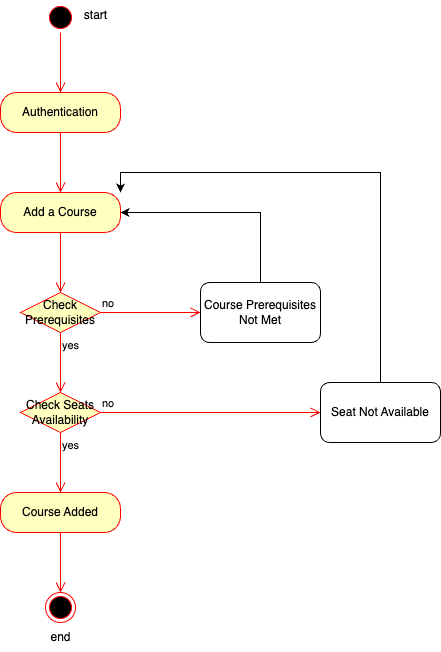

The diagram above was exported from draw.io. Its source (the exported page's mxGraphModel, read from the mxfile embedded in the PNG):
<mxGraphModel dx="1715" dy="1034" grid="1" gridSize="10" guides="1" tooltips="1" connect="1" arrows="1" fold="1" page="1" pageScale="1" pageWidth="1100" pageHeight="850" background="none" math="0" shadow="0">
  <root>
    <mxCell id="0" />
    <mxCell id="1" parent="0" />
    <mxCell id="9EIaElXEinwlO5w9nvkp-107" value="" style="ellipse;html=1;shape=startState;fillColor=#000000;strokeColor=#ff0000;" vertex="1" parent="1">
      <mxGeometry x="465" y="50" width="30" height="30" as="geometry" />
    </mxCell>
    <mxCell id="9EIaElXEinwlO5w9nvkp-108" value="" style="edgeStyle=orthogonalEdgeStyle;html=1;verticalAlign=bottom;endArrow=open;endSize=8;strokeColor=#ff0000;rounded=0;" edge="1" source="9EIaElXEinwlO5w9nvkp-107" parent="1">
      <mxGeometry relative="1" as="geometry">
        <mxPoint x="480" y="140" as="targetPoint" />
      </mxGeometry>
    </mxCell>
    <mxCell id="9EIaElXEinwlO5w9nvkp-111" value="Authentication" style="rounded=1;whiteSpace=wrap;html=1;arcSize=40;fontColor=#000000;fillColor=#ffffc0;strokeColor=#ff0000;" vertex="1" parent="1">
      <mxGeometry x="420" y="140" width="120" height="40" as="geometry" />
    </mxCell>
    <mxCell id="9EIaElXEinwlO5w9nvkp-112" value="" style="edgeStyle=orthogonalEdgeStyle;html=1;verticalAlign=bottom;endArrow=open;endSize=8;strokeColor=#ff0000;rounded=0;" edge="1" source="9EIaElXEinwlO5w9nvkp-111" parent="1">
      <mxGeometry relative="1" as="geometry">
        <mxPoint x="480" y="240" as="targetPoint" />
      </mxGeometry>
    </mxCell>
    <mxCell id="9EIaElXEinwlO5w9nvkp-113" value="Add a Course" style="rounded=1;whiteSpace=wrap;html=1;arcSize=40;fontColor=#000000;fillColor=#ffffc0;strokeColor=#ff0000;" vertex="1" parent="1">
      <mxGeometry x="420" y="240" width="120" height="40" as="geometry" />
    </mxCell>
    <mxCell id="9EIaElXEinwlO5w9nvkp-114" value="" style="edgeStyle=orthogonalEdgeStyle;html=1;verticalAlign=bottom;endArrow=open;endSize=8;strokeColor=#ff0000;rounded=0;" edge="1" source="9EIaElXEinwlO5w9nvkp-113" parent="1">
      <mxGeometry relative="1" as="geometry">
        <mxPoint x="480" y="340" as="targetPoint" />
      </mxGeometry>
    </mxCell>
    <mxCell id="9EIaElXEinwlO5w9nvkp-120" value="Check Prerequisites" style="rhombus;whiteSpace=wrap;html=1;fontColor=#000000;fillColor=#ffffc0;strokeColor=#ff0000;" vertex="1" parent="1">
      <mxGeometry x="440" y="340" width="80" height="40" as="geometry" />
    </mxCell>
    <mxCell id="9EIaElXEinwlO5w9nvkp-121" value="no" style="edgeStyle=orthogonalEdgeStyle;html=1;align=left;verticalAlign=bottom;endArrow=open;endSize=8;strokeColor=#ff0000;rounded=0;" edge="1" source="9EIaElXEinwlO5w9nvkp-120" parent="1">
      <mxGeometry x="-1" relative="1" as="geometry">
        <mxPoint x="620" y="360" as="targetPoint" />
      </mxGeometry>
    </mxCell>
    <mxCell id="9EIaElXEinwlO5w9nvkp-122" value="yes" style="edgeStyle=orthogonalEdgeStyle;html=1;align=left;verticalAlign=top;endArrow=open;endSize=8;strokeColor=#ff0000;rounded=0;" edge="1" source="9EIaElXEinwlO5w9nvkp-120" parent="1">
      <mxGeometry x="-1" relative="1" as="geometry">
        <mxPoint x="480" y="440" as="targetPoint" />
      </mxGeometry>
    </mxCell>
    <mxCell id="9EIaElXEinwlO5w9nvkp-123" value="Check Seats Availability" style="rhombus;whiteSpace=wrap;html=1;fontColor=#000000;fillColor=#ffffc0;strokeColor=#ff0000;" vertex="1" parent="1">
      <mxGeometry x="440" y="440" width="80" height="40" as="geometry" />
    </mxCell>
    <mxCell id="9EIaElXEinwlO5w9nvkp-124" value="no" style="edgeStyle=orthogonalEdgeStyle;html=1;align=left;verticalAlign=bottom;endArrow=open;endSize=8;strokeColor=#ff0000;rounded=0;entryX=0;entryY=0.5;entryDx=0;entryDy=0;" edge="1" source="9EIaElXEinwlO5w9nvkp-123" parent="1" target="9EIaElXEinwlO5w9nvkp-134">
      <mxGeometry x="-1" relative="1" as="geometry">
        <mxPoint x="620" y="460" as="targetPoint" />
      </mxGeometry>
    </mxCell>
    <mxCell id="9EIaElXEinwlO5w9nvkp-125" value="yes" style="edgeStyle=orthogonalEdgeStyle;html=1;align=left;verticalAlign=top;endArrow=open;endSize=8;strokeColor=#ff0000;rounded=0;" edge="1" source="9EIaElXEinwlO5w9nvkp-123" parent="1">
      <mxGeometry x="-1" relative="1" as="geometry">
        <mxPoint x="480" y="540" as="targetPoint" />
      </mxGeometry>
    </mxCell>
    <mxCell id="9EIaElXEinwlO5w9nvkp-127" value="Course Added" style="rounded=1;whiteSpace=wrap;html=1;arcSize=40;fontColor=#000000;fillColor=#ffffc0;strokeColor=#ff0000;" vertex="1" parent="1">
      <mxGeometry x="420" y="540" width="120" height="40" as="geometry" />
    </mxCell>
    <mxCell id="9EIaElXEinwlO5w9nvkp-128" value="" style="edgeStyle=orthogonalEdgeStyle;html=1;verticalAlign=bottom;endArrow=open;endSize=8;strokeColor=#ff0000;rounded=0;" edge="1" source="9EIaElXEinwlO5w9nvkp-127" parent="1">
      <mxGeometry relative="1" as="geometry">
        <mxPoint x="480" y="640" as="targetPoint" />
      </mxGeometry>
    </mxCell>
    <mxCell id="9EIaElXEinwlO5w9nvkp-129" value="" style="ellipse;html=1;shape=endState;fillColor=#000000;strokeColor=#ff0000;" vertex="1" parent="1">
      <mxGeometry x="465" y="640" width="30" height="30" as="geometry" />
    </mxCell>
    <mxCell id="9EIaElXEinwlO5w9nvkp-133" style="edgeStyle=orthogonalEdgeStyle;rounded=0;orthogonalLoop=1;jettySize=auto;html=1;entryX=1;entryY=0.5;entryDx=0;entryDy=0;exitX=0.5;exitY=0;exitDx=0;exitDy=0;" edge="1" parent="1" source="9EIaElXEinwlO5w9nvkp-132" target="9EIaElXEinwlO5w9nvkp-113">
      <mxGeometry relative="1" as="geometry">
        <mxPoint x="690" y="300" as="sourcePoint" />
        <mxPoint x="610" y="200" as="targetPoint" />
      </mxGeometry>
    </mxCell>
    <mxCell id="9EIaElXEinwlO5w9nvkp-132" value="Course Prerequisites Not Met" style="rounded=1;whiteSpace=wrap;html=1;" vertex="1" parent="1">
      <mxGeometry x="620" y="330" width="120" height="60" as="geometry" />
    </mxCell>
    <mxCell id="9EIaElXEinwlO5w9nvkp-135" style="edgeStyle=orthogonalEdgeStyle;rounded=0;orthogonalLoop=1;jettySize=auto;html=1;entryX=1;entryY=0;entryDx=0;entryDy=0;exitX=0.5;exitY=0;exitDx=0;exitDy=0;" edge="1" parent="1" source="9EIaElXEinwlO5w9nvkp-134" target="9EIaElXEinwlO5w9nvkp-113">
      <mxGeometry relative="1" as="geometry">
        <mxPoint x="900" y="350" as="sourcePoint" />
        <mxPoint x="700" y="150" as="targetPoint" />
      </mxGeometry>
    </mxCell>
    <mxCell id="9EIaElXEinwlO5w9nvkp-134" value="Seat Not Available" style="rounded=1;whiteSpace=wrap;html=1;" vertex="1" parent="1">
      <mxGeometry x="740" y="430" width="120" height="60" as="geometry" />
    </mxCell>
    <mxCell id="9EIaElXEinwlO5w9nvkp-136" value="start" style="text;html=1;align=center;verticalAlign=middle;resizable=0;points=[];autosize=1;strokeColor=none;fillColor=none;" vertex="1" parent="1">
      <mxGeometry x="490" y="48" width="50" height="30" as="geometry" />
    </mxCell>
    <mxCell id="9EIaElXEinwlO5w9nvkp-137" value="end" style="text;html=1;align=center;verticalAlign=middle;resizable=0;points=[];autosize=1;strokeColor=none;fillColor=none;" vertex="1" parent="1">
      <mxGeometry x="460" y="670" width="40" height="30" as="geometry" />
    </mxCell>
  </root>
</mxGraphModel>